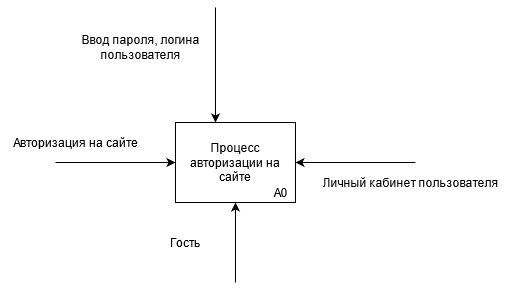

The diagram above was exported from draw.io. Its source (the exported page's mxGraphModel, read from the mxfile embedded in the PNG):
<mxGraphModel dx="1198" dy="624" grid="1" gridSize="10" guides="1" tooltips="1" connect="1" arrows="1" fold="1" page="1" pageScale="1" pageWidth="4681" pageHeight="3300" math="0" shadow="0">
  <root>
    <mxCell id="0" />
    <mxCell id="1" parent="0" />
    <mxCell id="IqCwL_wVc_np6dHD_x6e-1" value="&lt;div&gt;Процесс авторизации на сайте &lt;br&gt;&lt;/div&gt;" style="rounded=0;whiteSpace=wrap;html=1;" vertex="1" parent="1">
      <mxGeometry x="480" y="240" width="120" height="80" as="geometry" />
    </mxCell>
    <mxCell id="IqCwL_wVc_np6dHD_x6e-2" value="" style="endArrow=classic;html=1;" edge="1" parent="1">
      <mxGeometry width="50" height="50" relative="1" as="geometry">
        <mxPoint x="540" y="400" as="sourcePoint" />
        <mxPoint x="540" y="320" as="targetPoint" />
      </mxGeometry>
    </mxCell>
    <mxCell id="IqCwL_wVc_np6dHD_x6e-3" value="Гость" style="text;html=1;align=center;verticalAlign=middle;resizable=0;points=[];autosize=1;strokeColor=none;" vertex="1" parent="1">
      <mxGeometry x="465" y="350" width="50" height="20" as="geometry" />
    </mxCell>
    <mxCell id="IqCwL_wVc_np6dHD_x6e-4" value="" style="endArrow=classic;html=1;" edge="1" parent="1">
      <mxGeometry width="50" height="50" relative="1" as="geometry">
        <mxPoint x="360" y="280" as="sourcePoint" />
        <mxPoint x="480" y="280" as="targetPoint" />
      </mxGeometry>
    </mxCell>
    <mxCell id="IqCwL_wVc_np6dHD_x6e-5" value="Авторизация на сайте " style="text;html=1;align=center;verticalAlign=middle;resizable=0;points=[];autosize=1;strokeColor=none;" vertex="1" parent="1">
      <mxGeometry x="305" y="250" width="150" height="20" as="geometry" />
    </mxCell>
    <mxCell id="IqCwL_wVc_np6dHD_x6e-6" value="" style="endArrow=classic;html=1;" edge="1" parent="1">
      <mxGeometry width="50" height="50" relative="1" as="geometry">
        <mxPoint x="520" y="125" as="sourcePoint" />
        <mxPoint x="520" y="240" as="targetPoint" />
      </mxGeometry>
    </mxCell>
    <mxCell id="IqCwL_wVc_np6dHD_x6e-7" value="&lt;div&gt;Ввод пароля, логина&lt;/div&gt;&lt;div&gt;пользователя&lt;br&gt;&lt;/div&gt;" style="text;html=1;align=center;verticalAlign=middle;resizable=0;points=[];autosize=1;strokeColor=none;" vertex="1" parent="1">
      <mxGeometry x="375" y="150" width="140" height="30" as="geometry" />
    </mxCell>
    <mxCell id="IqCwL_wVc_np6dHD_x6e-8" value="" style="endArrow=classic;html=1;" edge="1" parent="1">
      <mxGeometry width="50" height="50" relative="1" as="geometry">
        <mxPoint x="720" y="280" as="sourcePoint" />
        <mxPoint x="600" y="280" as="targetPoint" />
      </mxGeometry>
    </mxCell>
    <mxCell id="IqCwL_wVc_np6dHD_x6e-9" value="Личный кабинет пользователя " style="text;html=1;align=center;verticalAlign=middle;resizable=0;points=[];autosize=1;strokeColor=none;" vertex="1" parent="1">
      <mxGeometry x="620" y="290" width="190" height="20" as="geometry" />
    </mxCell>
    <mxCell id="IqCwL_wVc_np6dHD_x6e-10" value="А0" style="text;html=1;align=center;verticalAlign=middle;resizable=0;points=[];autosize=1;strokeColor=none;" vertex="1" parent="1">
      <mxGeometry x="570" y="300" width="30" height="20" as="geometry" />
    </mxCell>
  </root>
</mxGraphModel>